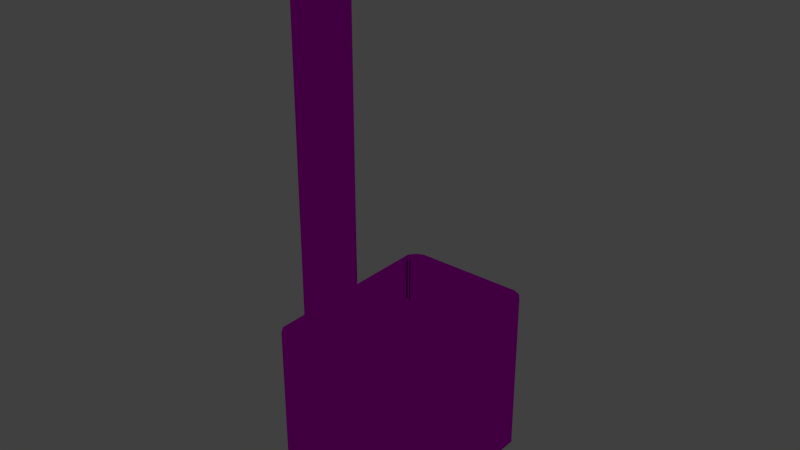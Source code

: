 # Source: kiuas.blend  (saved by Blender 2.68.0; exported with 4.5.12 LTS)
import bpy
from mathutils import Matrix  # noqa: F401  (used for matrix-valued properties, if any)

bpy.ops.wm.read_factory_settings(use_empty=True)
scene = bpy.context.scene
scene.name = 'Scene'

# ---- collections
col_collection_1 = bpy.data.collections.new('Collection 1'); scene.collection.children.link(col_collection_1)

# ---- images (referenced by path relative to the original .blend; pixels are not part of the script)
import os
ASSET_DIR = os.environ.get("B2B_ASSET_DIR", "")  # directory of the original .blend (textures are referenced by path, not embedded)
HERE = os.path.dirname(os.path.abspath(__file__))  # packed textures are extracted next to this script under _unpacked/

def load_image(name, relpath, width, height, colorspace="sRGB"):
    """Load a texture the original file referenced (path relative to the .blend, or extracted next to this script)."""
    p = next((c for c in (os.path.join(HERE, relpath), os.path.join(ASSET_DIR, relpath)) if relpath and os.path.exists(c)), "")
    if p:
        img = bpy.data.images.load(p, check_existing=True)
        img.name = name
    else:  # same state as the original file: an image datablock whose file is absent (Cycles renders it pink)
        img = bpy.data.images.new(name, width, height)
        img.source = "FILE"
        img.filepath = "//" + (relpath or name)
    img.colorspace_settings.name = colorspace
    return img
img_smoothmetal_jpg = load_image('SmoothMetal.jpg', 'textures/SmoothMetal.jpg', 1024, 1024, 'sRGB')

# ---- materials (node trees are filled in below, after node groups)
mat_smoothmetal = bpy.data.materials.new('SmoothMetal')
mat_smoothmetal.alpha_threshold = 0.0
mat_smoothmetal.roughness = 0.5
mat_smoothmetal.line_color = (0.0, 0.0, 0.0, 1.0)
mat_glass = bpy.data.materials.new('Glass')
mat_glass.alpha_threshold = 0.0
mat_glass.roughness = 0.5
mat_glass.line_color = (0.0, 0.0, 0.0, 1.0)

# ---- material node trees
mat_smoothmetal.use_nodes = True; mat_smoothmetal.node_tree.nodes.clear()
_N = mat_smoothmetal.node_tree.nodes; _L = mat_smoothmetal.node_tree.links
n0 = _N.new('ShaderNodeOutputMaterial'); n0.name = 'Material Output'; n0.location = (300, 300)
n1 = _N.new('ShaderNodeBsdfAnisotropic'); n1.name = 'Glossy BSDF'; n1.location = (100, 300)
n1.distribution = 'BECKMANN'
n1.inputs[1].default_value = 0.0
n2 = _N.new('ShaderNodeTexImage'); n2.name = 'Image Texture'; n2.location = (-90, 300)
n2.width = 140
n2.image = img_smoothmetal_jpg
_L.new(n1.outputs[0], n0.inputs[0])
_L.new(n2.outputs[0], n1.inputs[0])
n0.is_active_output = True
mat_glass.use_nodes = True; mat_glass.node_tree.nodes.clear()
_N = mat_glass.node_tree.nodes; _L = mat_glass.node_tree.links
n0 = _N.new('ShaderNodeOutputMaterial'); n0.name = 'Material Output'; n0.location = (300, 300)
n1 = _N.new('ShaderNodeBsdfGlass'); n1.name = 'Glass BSDF'; n1.location = (100, 300)
n1.distribution = 'BECKMANN'
n1.inputs[0].default_value = (0.9699, 0.2192, 0.0, 1.0)
n1.inputs[1].default_value = 0.6325
n1.inputs[2].default_value = 1.85
_L.new(n1.outputs[0], n0.inputs[0])
n0.is_active_output = True

# ---- world
world_world = bpy.data.worlds.new('World'); scene.world = world_world
world_world.color = (0.05088, 0.05088, 0.05088)
world_world.use_sun_shadow = False
world_world.sun_shadow_jitter_overblur = 0.0
world_world.cycles.sampling_method = 'MANUAL'
world_world.cycles.sample_map_resolution = 256

# ---- meshes
me_cube = bpy.data.meshes.new('Cube')
me_cube.from_pydata([(0.9217, 1.541, -1.263), (1.0, 1.438, -1.263), (1.0, -1.174, -1.263), (0.9217, -1.28, -1.263), (-0.9217, -1.28, -1.263), (-1.0, -1.174, -1.263), (-1.0, 1.438, -1.263), (-0.9217, 1.541, -1.263), (1.0, 1.438, 1.202), (0.9217, 1.541, 1.202), (0.9217, -1.28, 1.202), (1.0, -1.174, 1.202), (-1.0, -1.174, 1.202), (-0.9217, -1.28, 1.202), (-0.9217, 1.541, 1.202), (-1.0, 1.438, 1.202), (0.7852, 1.404, 1.235), (0.8635, 1.326, 1.235), (0.8635, -1.065, 1.235), (0.7852, -1.144, 1.235), (-0.8635, 1.326, 1.235), (-0.7852, 1.404, 1.235), (-0.7852, -1.144, 1.235), (-0.8635, -1.065, 1.235), (0.8635, 1.326, 0.339), (0.7852, 1.404, 0.339), (0.7852, -1.144, 0.339), (0.8635, -1.065, 0.339), (-0.7852, 1.404, 0.339), (-0.8635, 1.326, 0.339), (-0.8635, -1.065, 0.339), (-0.7852, -1.144, 0.339), (0.5594, 1.588, -1.263), (0.5594, 1.588, 1.202), (0.4766, 1.451, 1.235), (0.3479, -1.211, 1.235), (0.4766, 1.451, 0.339), (0.3479, -1.211, 0.339), (-0.3463, -1.347, -1.263), (-0.3463, -1.347, 1.202), (-0.3478, -1.211, 1.235), (-0.5594, 1.588, -1.263), (-0.5594, 1.588, 1.202), (-0.4765, 1.451, 1.235), (-0.4765, 1.451, 0.339), (0.3464, -1.242, -1.263), (0.3464, -1.347, 1.202), (-0.3478, -1.211, 0.339), (0.09823, -0.9738, 1.235), (0.5073, 1.588, -1.263), (0.5073, 1.588, 1.202), (0.4322, 1.451, 1.235), (0.4322, 1.451, 0.339), (0.08841, -1.595, -1.263), (0.08841, -1.595, 1.235), (0.09823, -0.9738, 0.339), (-0.1035, -0.9737, 1.235), (-0.5159, 1.588, -1.263), (-0.5159, 1.588, 1.202), (-0.4395, 1.451, 1.235), (-0.4395, 1.451, 0.339), (-0.09371, -1.595, -1.263), (-0.09371, -1.595, 1.235), (-0.1035, -0.9737, 0.339), (0.9217, 1.541, -0.01359), (1.0, 1.438, -0.01359), (1.0, -1.174, -0.01359), (0.9217, -1.28, -0.01359), (-0.9217, -1.28, -0.01359), (-1.0, -1.174, -0.01359), (-1.0, 1.438, -0.01359), (-0.9217, 1.541, -0.01359), (0.5594, 1.588, -0.01359), (-0.5594, 1.588, -0.01359), (-0.3463, -1.347, -0.01359), (0.3464, -1.347, -0.01359), (0.5073, 1.588, -0.01359), (0.08841, -1.595, -0.01359), (-0.5159, 1.588, -0.01359), (-0.09371, -1.595, -0.01359), (1.0, 1.438, -0.9365), (0.9217, -1.28, -0.9365), (-1.0, -1.174, -0.9365), (-0.9217, 1.541, -0.9365), (-0.3463, -1.347, -0.9365), (0.3464, -1.347, -0.9365), (0.08841, -1.595, -0.9365), (-0.09371, -1.595, -0.9365), (0.9217, 1.541, -0.9365), (1.0, -1.174, -0.9365), (-0.9217, -1.28, -0.9365), (-1.0, 1.438, -0.9365), (0.5594, 1.588, -0.9365), (-0.5594, 1.588, -0.9365), (0.5073, 1.588, -0.9365), (-0.5159, 1.588, -0.9365), (1.0, 1.438, -0.09642), (0.9217, -1.28, -0.09642), (-1.0, -1.174, -0.09642), (-0.9217, 1.541, -0.09642), (-0.3463, -1.347, -0.09642), (0.3464, -1.347, -0.09642), (0.08841, -1.595, -0.09642), (-0.09371, -1.595, -0.09642), (0.9217, 1.541, -0.09642), (1.0, -1.174, -0.09642), (-0.9217, -1.28, -0.09642), (-1.0, 1.438, -0.09642), (0.5594, 1.588, -0.09642), (-0.5594, 1.588, -0.09642), (0.5073, 1.588, -0.09642), (-0.5159, 1.588, -0.09642), (1.0, 1.438, -0.8387), (0.9217, -1.28, -0.8387), (-1.0, -1.174, -0.8387), (-0.9217, 1.541, -0.8387), (-0.3463, -1.347, -0.8387), (0.3464, -1.347, -0.8387), (0.08841, -1.595, -0.8387), (-0.09371, -1.595, -0.8387), (0.9217, 1.541, -0.8387), (1.0, -1.174, -0.8387), (-0.9217, -1.28, -0.8387), (-1.0, 1.438, -0.8387), (0.5594, 1.588, -0.8387), (-0.5594, 1.588, -0.8387), (0.5073, 1.588, -0.8387), (-0.5159, 1.588, -0.8387), (0.562, 1.383, -1.263), (-0.5619, 1.383, -1.263), (0.5073, 1.383, -1.263), (-0.5159, 1.488, -1.263), (0.5594, 1.488, -0.01359), (-0.5594, 1.488, -0.01359), (0.5073, 1.488, -0.01359), (-0.5159, 1.488, -0.01359), (0.5594, 1.488, -0.9365), (-0.5594, 1.488, -0.9365), (0.5073, 1.488, -0.9365), (-0.5159, 1.488, -0.9365), (0.5594, 1.488, -0.09642), (-0.5594, 1.488, -0.09642), (0.5073, 1.488, -0.09642), (-0.5159, 1.488, -0.09642), (0.5594, 1.488, -0.8387), (-0.5594, 1.488, -0.8387), (0.5073, 1.488, -0.8387), (-0.5159, 1.488, -0.8387), (0.8781, -1.242, -1.263), (0.8947, -1.242, -1.263), (-0.8947, -1.242, -1.263), (-0.8781, -1.242, -1.263), (0.8947, 1.383, -1.263), (-0.3463, -1.242, -1.263), (-0.8947, 1.383, -1.263), (0.3464, -1.347, -1.263), (0.3464, -1.347, 6.548), (-0.5594, 1.488, -1.263), (-0.3478, -1.211, 6.548), (0.5073, 1.488, -1.263), (-0.5159, 1.383, -1.263), (0.5594, 1.488, -1.263), (-0.3463, -1.347, -1.41), (0.3464, -1.242, -1.41), (0.08841, -1.595, -1.41), (-0.09371, -1.595, -1.41), (0.562, 1.383, -1.41), (-0.5619, 1.383, -1.41), (0.5073, 1.383, -1.41), (0.8781, -1.242, -1.41), (0.8947, -1.242, -1.41), (-0.8947, -1.242, -1.41), (-0.8781, -1.242, -1.41), (0.8947, 1.383, -1.41), (-0.3463, -1.242, -1.41), (-0.8947, 1.383, -1.41), (0.3464, -1.347, -1.41), (-0.3463, -1.347, 6.548), (0.3479, -1.211, 6.548), (-0.5159, 1.383, -1.41), (0.09823, -0.9738, 6.548), (0.08841, -1.595, 6.548), (-0.1035, -0.9737, 6.548), (-0.09371, -1.595, 6.548), (0.365, 1.588, -0.2388), (-0.3735, 1.588, -0.2388), (0.365, 1.588, -0.6964), (-0.3735, 1.588, -0.6964), (0.365, 1.556, -0.2388), (-0.3735, 1.556, -0.2388), (0.365, 1.556, -0.6964), (-0.3735, 1.556, -0.6964), (-0.4752, 1.588, -0.4011), (-0.4752, 1.588, -0.2845), (-0.4171, 1.588, -0.4007), (-0.4171, 1.588, -0.2856), (-0.4752, 1.655, -0.4011), (-0.4752, 1.655, -0.2845), (-0.4171, 1.655, -0.4007), (-0.4171, 1.655, -0.2856), (-0.497, 1.725, -0.4011), (-0.497, 1.725, -0.2845), (-0.3925, 1.725, -0.4007), (-0.3925, 1.725, -0.2856), (-0.4746, 1.655, -0.248), (-0.4165, 1.655, -0.2492), (-0.4965, 1.725, -0.248), (-0.3919, 1.725, -0.2492), (-0.4744, 1.655, -0.7014), (-0.4163, 1.655, -0.7011), (-0.4963, 1.725, -0.7014), (-0.3917, 1.725, -0.7011), (0.807, 1.588, -1.263), (0.8071, 1.588, 1.202), (0.6876, 1.451, 1.235), (0.6876, 1.451, 0.339), (0.6468, -1.211, 1.235), (0.6468, -1.211, 0.339), (0.7396, -1.347, -1.263), (0.7396, -1.347, 1.202), (0.8606, 1.503, -1.263), (0.807, 1.588, -0.01359), (0.7396, -1.347, -0.01359), (0.807, 1.588, -0.9365), (0.7396, -1.347, -0.9365), (0.7396, -1.347, -0.09642), (0.807, 1.588, -0.09642), (0.807, 1.588, -0.8387), (0.7396, -1.347, -0.8387), (0.7098, -1.242, -1.263), (0.7894, 1.383, -1.263), (0.7098, -1.242, -1.41), (0.7894, 1.383, -1.41), (-0.7529, -1.347, -1.263), (-0.7529, -1.347, 1.202), (-0.6569, -1.211, 1.235), (-0.8154, 1.588, -1.263), (-0.8154, 1.588, 1.202), (-0.6947, 1.451, 1.235), (-0.6947, 1.451, 0.339), (-0.6569, -1.211, 0.339), (-0.8707, 1.503, -1.263), (-0.8154, 1.588, -0.01359), (-0.7529, -1.347, -0.01359), (-0.8154, 1.588, -0.9365), (-0.7529, -1.347, -0.9365), (-0.7529, -1.347, -0.09642), (-0.8154, 1.588, -0.09642), (-0.8154, 1.588, -0.8387), (-0.7529, -1.347, -0.8387), (-0.7221, -1.242, -1.263), (-0.797, 1.383, -1.263), (-0.7221, -1.242, -1.41), (-0.797, 1.383, -1.41), (0.9217, 1.541, 1.106), (1.0, -1.174, 1.106), (-0.9217, -1.28, 1.106), (-1.0, 1.438, 1.106), (0.5594, 1.588, 1.106), (-0.5594, 1.588, 1.106), (0.5073, 1.588, 1.106), (-0.5159, 1.588, 1.106), (1.0, 1.438, 1.106), (0.9217, -1.28, 1.106), (-1.0, -1.174, 1.106), (-0.9217, 1.541, 1.106), (-0.3463, -1.347, 1.106), (0.3464, -1.347, 1.106), (0.08841, -1.595, 1.106), (-0.09371, -1.595, 1.106), (0.7396, -1.347, 1.106), (0.8071, 1.588, 1.106), (-0.7529, -1.347, 1.106), (-0.8154, 1.588, 1.106), (1.0, 1.438, -1.027), (0.9217, -1.28, -1.027), (-1.0, -1.174, -1.027), (-0.9217, 1.541, -1.027), (-0.3463, -1.347, -1.027), (0.3464, -1.347, -1.027), (0.08841, -1.595, -1.027), (-0.09371, -1.595, -1.027), (0.9217, 1.541, -1.027), (1.0, -1.174, -1.027), (-0.9217, -1.28, -1.027), (-1.0, 1.438, -1.027), (0.5594, 1.588, -1.027), (-0.5594, 1.588, -1.027), (0.5073, 1.588, -1.027), (-0.5159, 1.588, -1.027), (0.5594, 1.488, -1.027), (-0.5594, 1.488, -1.027), (0.5073, 1.488, -1.027), (-0.5159, 1.488, -1.027), (0.807, 1.588, -1.027), (0.7396, -1.347, -1.027), (-0.8154, 1.588, -1.027), (-0.7529, -1.347, -1.027), (0.5073, 1.642, -0.9365), (-0.5159, 1.642, -0.9365), (0.5073, 1.642, -1.027), (-0.5159, 1.642, -1.027), (0.2492, -1.502, -1.263), (0.2492, -1.502, 1.219), (0.2492, -1.502, -0.01359), (0.2492, -1.502, -0.9365), (0.2492, -1.502, -0.09642), (0.2492, -1.502, -0.8387), (0.2492, -1.502, -1.41), (0.2492, -1.502, 6.548), (0.2492, -1.502, 1.106), (0.2492, -1.502, -1.027), (-0.2518, -1.502, -1.263), (-0.2518, -1.502, 1.219), (-0.2518, -1.502, -0.01359), (-0.2518, -1.502, -0.9365), (-0.2518, -1.502, -0.09642), (-0.2518, -1.502, -0.8387), (-0.2518, -1.502, -1.41), (-0.2518, -1.502, 6.548), (-0.2518, -1.502, 1.106), (-0.2518, -1.502, -1.027), (0.2503, -1.067, 1.235), (0.5334, 1.588, 1.202), (0.4544, 1.451, 1.235), (0.4544, 1.451, 0.339), (0.2503, -1.067, 0.339), (0.5334, 1.588, -0.01359), (0.5334, 1.488, -1.263), (0.5334, 1.488, -0.01359), (0.5334, 1.488, -0.9365), (0.5334, 1.488, -0.09642), (0.5334, 1.488, -0.8387), (0.5346, 1.383, -1.263), (0.5346, 1.383, -1.41), (0.2503, -1.067, 6.548), (0.5334, 1.588, 1.106), (0.5334, 1.488, -1.027), (-0.2529, -1.067, 1.235), (-0.5376, 1.588, 1.202), (-0.458, 1.451, 1.235), (-0.458, 1.451, 0.339), (-0.2529, -1.067, 0.339), (-0.5376, 1.588, -0.01359), (-0.5376, 1.488, -1.263), (-0.5376, 1.488, -0.01359), (-0.5376, 1.488, -0.9365), (-0.5376, 1.488, -0.09642), (-0.5376, 1.488, -0.8387), (-0.5389, 1.383, -1.263), (-0.2529, -1.067, 6.548), (-0.5389, 1.383, -1.41), (-0.5376, 1.588, 1.106), (-0.5376, 1.488, -1.027), (-0.3086, -1.425, -1.263), (-0.3086, -1.425, 1.21), (-0.3086, -1.425, -0.01359), (-0.3086, -1.425, -0.9365), (-0.3086, -1.425, -0.09642), (-0.3086, -1.425, -0.8387), (-0.3086, -1.425, -1.41), (-0.3086, -1.425, 6.548), (-0.3086, -1.425, 1.106), (-0.3086, -1.425, -1.027), (-0.1831, -1.561, -1.263), (-0.1831, -1.561, 1.227), (-0.1831, -1.561, -0.01359), (-0.1831, -1.561, -0.9365), (-0.1831, -1.561, -0.09642), (-0.1831, -1.561, -0.8387), (-0.1831, -1.561, -1.41), (-0.1831, -1.561, 6.548), (-0.1831, -1.561, 1.106), (-0.1831, -1.561, -1.027), (-0.002648, -1.617, -1.263), (-0.002648, -1.617, 1.235), (-0.002648, -1.617, -0.01359), (-0.002648, -1.617, -0.9365), (-0.002648, -1.617, -0.09642), (-0.002648, -1.617, -0.8387), (-0.002648, -1.617, 6.548), (-0.002648, -1.617, -1.41), (-0.002648, -1.617, 1.106), (-0.002648, -1.617, -1.027), (0.1791, -1.561, -0.01359), (0.1791, -1.561, -0.9365), (0.1791, -1.561, -0.09642), (0.1791, -1.561, -0.8387), (0.1791, -1.561, 1.106), (0.1791, -1.561, -1.027), (0.1791, -1.561, -1.263), (0.1791, -1.561, 1.227), (0.1791, -1.561, -1.41), (0.1791, -1.561, 6.548), (0.3074, -1.425, -1.263), (0.3074, -1.425, 1.21), (0.3074, -1.425, -1.41), (0.3074, -1.425, 6.548), (0.3074, -1.425, -0.01359), (0.3074, -1.425, -0.9365), (0.3074, -1.425, -0.09642), (0.3074, -1.425, -0.8387), (0.3074, -1.425, 1.106), (0.3074, -1.425, -1.027), (-0.002654, -0.9529, 1.235), (-0.002654, -0.9529, 0.339), (-0.002654, -0.9529, 6.548), (0.1799, -1.009, 1.235), (0.1799, -1.009, 0.339), (0.1799, -1.009, 6.548), (0.3087, -1.139, 1.235), (0.3087, -1.139, 0.339), (0.3087, -1.139, 6.548), (-0.1839, -1.009, 1.235), (-0.1839, -1.009, 0.339), (-0.1839, -1.009, 6.548), (-0.31, -1.139, 1.235), (-0.31, -1.139, 0.339), (-0.31, -1.139, 6.548), (-0.3591, -1.281, 1.218), (-0.3591, -1.28, 6.548), (0.3591, -1.281, 6.548), (0.3591, -1.28, 1.218)], [], [(296, 236, 7, 277), (272, 234, 13, 256), (262, 8, 11, 255), (238, 21, 28, 239), (20, 23, 30, 29), (18, 17, 24, 27), (216, 19, 26, 217), (264, 12, 15, 257), (8, 17, 18, 11), (15, 12, 23, 20), (237, 14, 21, 238), (21, 14, 15, 20), (23, 12, 13, 22), (19, 10, 11, 18), (17, 8, 9, 16), (254, 9, 8, 262), (255, 11, 10, 263), (256, 13, 12, 264), (257, 15, 14, 265), (28, 21, 20, 29), (22, 31, 30, 23), (18, 27, 26, 19), (24, 17, 16, 25), (45, 155, 176, 163), (294, 212, 32, 286), (214, 34, 36, 215), (213, 33, 34, 214), (289, 57, 131, 293), (340, 43, 44, 341), (339, 42, 43, 340), (234, 39, 419, 40, 235), (219, 10, 19, 216), (270, 219, 46, 267), (395, 46, 156, 397), (152, 149, 170, 173), (236, 41, 157, 241), (235, 40, 47, 240), (362, 355, 39, 266), (410, 35, 37, 411), (390, 53, 164, 392), (324, 51, 52, 325), (323, 50, 51, 324), (422, 35, 178, 421), (49, 159, 131, 57), (388, 391, 54, 268), (404, 48, 55, 405), (288, 49, 57, 289), (51, 59, 60, 52), (50, 58, 59, 51), (220, 161, 32, 212), (382, 375, 62, 269), (416, 40, 158, 418), (413, 56, 63, 414), (273, 242, 71, 265), (246, 243, 68, 106), (96, 65, 66, 105), (98, 69, 70, 107), (104, 64, 65, 96), (105, 66, 67, 97), (106, 68, 69, 98), (107, 70, 71, 99), (271, 221, 72, 258), (352, 343, 73, 259), (225, 222, 75, 101), (358, 356, 74, 100), (336, 327, 76, 260), (386, 384, 77, 102), (260, 76, 78, 261), (378, 376, 79, 103), (248, 244, 83, 115), (227, 223, 92, 124), (286, 32, 161, 290), (72, 108, 140, 132), (111, 127, 147, 143), (297, 245, 90, 284), (274, 80, 89, 283), (276, 82, 91, 285), (282, 88, 80, 274), (283, 89, 81, 275), (284, 90, 82, 276), (285, 91, 83, 277), (295, 224, 85, 279), (363, 357, 84, 278), (389, 385, 86, 280), (383, 377, 87, 281), (249, 246, 106, 122), (112, 96, 105, 121), (114, 98, 107, 123), (120, 104, 96, 112), (121, 105, 97, 113), (122, 106, 98, 114), (123, 107, 99, 115), (228, 225, 101, 117), (359, 358, 100, 116), (387, 386, 102, 118), (379, 378, 103, 119), (242, 247, 99, 71), (221, 226, 108, 72), (127, 126, 146, 147), (110, 111, 143, 142), (327, 72, 132, 329), (247, 248, 115, 99), (226, 227, 124, 108), (126, 110, 142, 146), (288, 94, 138, 292), (184, 186, 190, 188), (245, 249, 122, 90), (80, 112, 121, 89), (82, 114, 123, 91), (88, 120, 112, 80), (89, 121, 113, 81), (90, 122, 114, 82), (91, 123, 115, 83), (224, 228, 117, 85), (357, 359, 116, 84), (385, 387, 118, 86), (377, 379, 119, 87), (353, 344, 157, 291), (337, 328, 159, 292), (348, 346, 137, 145), (332, 330, 138, 146), (146, 138, 139, 147), (345, 347, 141, 133), (329, 331, 142, 134), (134, 142, 143, 135), (347, 348, 145, 141), (331, 332, 146, 142), (109, 73, 133, 141), (287, 93, 137, 291), (124, 92, 136, 144), (78, 76, 134, 135), (343, 78, 135, 345), (93, 125, 145, 137), (108, 124, 144, 140), (151, 150, 171, 172), (94, 95, 139, 138), (125, 109, 141, 145), (251, 129, 167, 253), (349, 160, 179, 351), (38, 153, 174, 162), (148, 149, 2, 3), (150, 151, 4, 5), (149, 152, 1, 2), (250, 153, 38, 233), (154, 150, 5, 6), (229, 148, 3, 218), (149, 148, 169, 170), (251, 154, 6, 241), (333, 128, 166, 334), (130, 160, 131, 159), (354, 38, 162, 360), (230, 128, 161, 220), (333, 130, 159, 328), (349, 129, 157, 344), (419, 39, 177, 420), (375, 54, 181, 380), (407, 48, 180, 409), (404, 56, 182, 406), (365, 62, 183, 371), (160, 130, 168, 179), (374, 61, 165, 381), (250, 151, 172, 252), (150, 154, 175, 171), (230, 152, 173, 232), (229, 45, 163, 231), (184, 185, 111, 110), (186, 184, 110, 126), (194, 192, 196, 198), (187, 186, 126, 127), (188, 190, 191, 189), (187, 185, 189, 191), (186, 187, 191, 190), (185, 184, 188, 189), (193, 192, 127, 111), (194, 195, 185, 187), (195, 193, 111, 185), (192, 194, 187, 127), (201, 197, 204, 206), (192, 193, 197, 196), (195, 194, 198, 199), (193, 195, 199, 197), (203, 202, 200, 201), (198, 196, 208, 209), (196, 197, 201, 200), (199, 198, 202, 203), (204, 205, 207, 206), (197, 199, 205, 204), (203, 201, 206, 207), (199, 203, 207, 205), (209, 208, 210, 211), (196, 200, 210, 208), (200, 202, 211, 210), (202, 198, 209, 211), (35, 216, 217, 37), (282, 0, 212, 294), (16, 214, 215, 25), (9, 213, 214, 16), (46, 219, 216, 35, 422), (263, 10, 219, 270), (1, 220, 212, 0), (254, 64, 221, 271), (97, 67, 222, 225), (120, 88, 223, 227), (275, 81, 224, 295), (113, 97, 225, 228), (64, 104, 226, 221), (104, 120, 227, 226), (81, 113, 228, 224), (45, 229, 218, 155), (152, 230, 220, 1), (128, 230, 232, 166), (148, 229, 231, 169), (287, 41, 236, 296), (266, 39, 234, 272), (43, 238, 239, 44), (42, 237, 238, 43), (13, 234, 235, 22), (7, 236, 241, 6), (22, 235, 240, 31), (259, 73, 242, 273), (100, 74, 243, 246), (125, 93, 244, 248), (278, 84, 245, 297), (116, 100, 246, 249), (73, 109, 247, 242), (109, 125, 248, 247), (84, 116, 249, 245), (154, 251, 253, 175), (151, 250, 233, 4), (129, 251, 241, 157), (153, 250, 252, 174), (243, 272, 256, 68), (65, 262, 255, 66), (69, 264, 257, 70), (64, 254, 262, 65), (66, 255, 263, 67), (68, 256, 264, 69), (70, 257, 265, 71), (222, 270, 267, 75), (356, 362, 266, 74), (384, 388, 268, 77), (376, 382, 269, 79), (237, 273, 265, 14), (213, 271, 258, 33), (339, 352, 259, 42), (323, 336, 260, 50), (50, 260, 261, 58), (67, 263, 270, 222), (9, 254, 271, 213), (74, 266, 272, 243), (42, 259, 273, 237), (244, 296, 277, 83), (223, 294, 286, 92), (95, 289, 293, 139), (95, 94, 298, 299), (92, 286, 290, 136), (233, 297, 284, 4), (1, 274, 283, 2), (5, 276, 285, 6), (0, 282, 274, 1), (2, 283, 275, 3), (4, 284, 276, 5), (6, 285, 277, 7), (218, 295, 279, 155), (354, 363, 278, 38), (390, 389, 280, 53), (374, 383, 281, 61), (49, 288, 292, 159), (346, 353, 291, 137), (330, 337, 292, 138), (41, 287, 291, 157), (88, 282, 294, 223), (3, 275, 295, 218), (93, 287, 296, 244), (38, 278, 297, 233), (298, 300, 301, 299), (94, 288, 300, 298), (289, 95, 299, 301), (288, 289, 301, 300), (391, 303, 309, 393), (394, 302, 308, 396), (402, 395, 303, 310), (400, 398, 304, 306), (403, 399, 305, 311), (401, 400, 306, 307), (399, 401, 307, 305), (398, 402, 310, 304), (394, 403, 311, 302), (372, 365, 313, 320), (368, 366, 314, 316), (373, 367, 315, 321), (369, 368, 316, 317), (367, 369, 317, 315), (364, 312, 318, 370), (355, 313, 319, 361), (366, 372, 320, 314), (364, 373, 321, 312), (407, 322, 326, 408), (34, 324, 325, 36), (33, 323, 324, 34), (258, 72, 327, 336), (76, 327, 329, 134), (290, 161, 328, 337), (144, 136, 330, 332), (132, 140, 331, 329), (140, 144, 332, 331), (130, 333, 334, 168), (128, 333, 328, 161), (410, 322, 335, 412), (33, 258, 336, 323), (136, 290, 337, 330), (59, 340, 341, 60), (58, 339, 340, 59), (413, 338, 350, 415), (29, 30, 31, 240, 47, 417, 342, 414, 63, 405, 55, 408, 326, 411, 37, 217, 26, 27, 24, 25, 215, 36, 325, 52, 60, 341, 44, 239, 28), (416, 338, 342, 417), (261, 78, 343, 352), (293, 131, 344, 353), (147, 139, 346, 348), (135, 143, 347, 345), (143, 147, 348, 347), (73, 343, 345, 133), (129, 349, 351, 167), (160, 349, 344, 131), (58, 261, 352, 339), (139, 293, 353, 346), (320, 313, 355, 362), (316, 314, 356, 358), (321, 315, 357, 363), (317, 316, 358, 359), (315, 317, 359, 357), (312, 354, 360, 318), (314, 320, 362, 356), (312, 321, 363, 354), (39, 355, 361, 177), (313, 365, 371, 319), (269, 62, 365, 372), (103, 79, 366, 368), (281, 87, 367, 373), (119, 103, 368, 369), (87, 119, 369, 367), (61, 364, 370, 165), (79, 269, 372, 366), (61, 281, 373, 364), (268, 54, 375, 382), (102, 77, 376, 378), (280, 86, 377, 383), (118, 102, 378, 379), (86, 118, 379, 377), (62, 375, 380, 183), (53, 374, 381, 164), (77, 268, 382, 376), (53, 280, 383, 374), (302, 390, 392, 308), (310, 303, 391, 388), (306, 304, 384, 386), (311, 305, 385, 389), (307, 306, 386, 387), (305, 307, 387, 385), (304, 310, 388, 384), (302, 311, 389, 390), (54, 391, 393, 181), (303, 395, 397, 309), (155, 394, 396, 176), (267, 46, 395, 402), (101, 75, 398, 400), (279, 85, 399, 403), (117, 101, 400, 401), (85, 117, 401, 399), (75, 267, 402, 398), (155, 279, 403, 394), (56, 404, 405, 63), (48, 404, 406, 180), (322, 407, 409, 335), (48, 407, 408, 55), (322, 410, 411, 326), (35, 410, 412, 178), (338, 413, 414, 342), (56, 413, 415, 182), (338, 416, 418, 350), (40, 416, 417, 47), (40, 419, 420, 158), (46, 422, 421, 156)])
me_cube.polygons.foreach_set('material_index', [0, 0, 0, 0, 0, 0, 0, 0, 0, 0, 0, 0, 0, 0, 0, 0, 0, 0, 0, 0, 0, 0, 0, 0, 0, 0, 0, 0, 0, 0, 0, 0, 0, 0, 0, 0, 0, 0, 0, 0, 0, 0, 0, 0, 0, 0, 0, 0, 0, 0, 0, 0, 0, 0, 0, 0, 0, 0, 0, 0, 0, 0, 0, 0, 0, 0, 0, 0, 0, 0, 0, 0, 0, 0, 0, 0, 0, 0, 0, 0, 0, 0, 0, 0, 0, 0, 0, 0, 0, 0, 0, 0, 0, 0, 0, 0, 0, 0, 0, 0, 0, 0, 0, 0, 0, 0, 0, 0, 0, 0, 0, 0, 0, 0, 0, 0, 0, 0, 0, 0, 0, 0, 0, 0, 0, 0, 0, 0, 0, 0, 0, 0, 0, 0, 0, 0, 0, 0, 0, 0, 0, 0, 0, 0, 0, 0, 0, 0, 0, 0, 0, 0, 0, 0, 0, 0, 0, 0, 0, 0, 0, 0, 0, 0, 0, 0, 0, 0, 0, 1, 0, 0, 0, 0, 0, 0, 0, 0, 0, 0, 0, 0, 0, 0, 0, 0, 0, 0, 0, 0, 0, 0, 0, 0, 0, 0, 0, 0, 0, 0, 0, 0, 0, 0, 0, 0, 0, 0, 0, 0, 0, 0, 0, 0, 0, 0, 0, 0, 0, 0, 0, 0, 0, 0, 0, 0, 0, 0, 0, 0, 0, 0, 0, 0, 0, 0, 0, 0, 0, 0, 0, 0, 0, 0, 0, 0, 0, 0, 0, 0, 0, 0, 0, 0, 0, 0, 0, 0, 0, 0, 0, 0, 0, 0, 0, 0, 0, 0, 0, 0, 0, 0, 0, 0, 0, 0, 0, 0, 0, 0, 0, 0, 0, 0, 0, 0, 0, 0, 0, 0, 0, 0, 0, 0, 0, 0, 0, 0, 0, 0, 0, 0, 0, 0, 0, 0, 0, 0, 0, 0, 0, 0, 0, 0, 0, 0, 0, 0, 0, 0, 0, 0, 0, 0, 0, 0, 0, 0, 0, 0, 0, 0, 0, 0, 0, 0, 0, 0, 0, 0, 0, 0, 0, 0, 0, 0, 0, 0, 0, 0, 0, 0, 0, 0, 0, 0, 0, 0, 0, 0, 0, 0, 0, 0, 0, 0, 0, 0, 0, 0, 0, 0, 0, 0, 0, 0, 0, 0, 0, 0, 0, 0, 0])
_uv = me_cube.uv_layers.new(name='UVMap')
_uv.uv.foreach_set('vector', [0.9259, 0.7265, 0.9259, 0.7817, 0.896, 0.7817, 0.896, 0.7265, 0.6278, 0.7042, 0.6278, 0.2756, 0.6524, 0.2756, 0.6524, 0.7042, 0.6001, 0.7042, 0.6001, 0.2756, 0.9799, 0.2756, 0.9799, 0.7042, 0.6737, 0.6333, 0.6737, 0.6134, 0.8704, 0.6127, 0.8705, 0.6327, 0.6752, 0.5955, 0.6736, 0.07066, 0.8704, 0.07005, 0.872, 0.5949, 0.4768, 0.6127, 0.4752, 0.08784, 0.672, 0.08724, 0.6736, 0.6121, 0.4443, 0.6553, 0.4745, 0.6552, 0.4751, 0.852, 0.4449, 0.8521, 0.3982, 0.7042, 0.3982, 0.2756, 0.01833, 0.2756, 0.01833, 0.7042, 0.03172, 0.7633, 0.0721, 0.2197, 0.9333, 0.222, 0.9724, 0.7658, 0.02867, 0.2139, 0.9694, 0.2164, 0.9303, 0.7631, 0.06903, 0.7609, 0.3196, 0.2899, 0.5324, 0.2292, 0.4756, 0.705, 0.2866, 0.7426, 0.4756, 0.705, 0.5324, 0.2292, 0.764, 0.3219, 0.6804, 0.7485, 0.6809, 0.7341, 0.1696, 0.2243, 0.1381, 0.1276, 0.7031, 0.7018, 0.4937, 0.3437, 0.4888, 0.7452, 0.2858, 0.6998, 0.3209, 0.34, 0.3282, 0.7011, 0.2967, 0.2713, 0.5314, 0.2293, 0.5313, 0.7012, 0.5851, 0.7042, 0.5851, 0.2756, 0.6001, 0.2756, 0.6001, 0.7042, 0.3982, 0.7042, 0.3982, 0.2756, 0.4136, 0.2756, 0.4136, 0.7042, 0.4136, 0.7042, 0.4136, 0.2756, 0.3982, 0.2756, 0.3982, 0.7042, 0.6001, 0.7042, 0.6001, 0.2756, 0.5851, 0.2756, 0.5851, 0.7042, 0.8704, 0.6127, 0.6737, 0.6134, 0.6736, 0.5961, 0.8704, 0.5955, 0.5769, 0.6302, 0.5775, 0.8269, 0.5602, 0.827, 0.5596, 0.6302, 0.4768, 0.6127, 0.6736, 0.6121, 0.6736, 0.6293, 0.4768, 0.6299, 0.672, 0.08724, 0.4752, 0.08784, 0.4751, 0.07066, 0.6719, 0.07005, 0.9944, 0.009085, 0.9512, 0.009076, 0.9513, -0.001916, 0.9945, -0.001908, 0.935, 0.2475, 0.935, 0.1888, 0.9993, 0.1888, 0.9993, 0.2475, 0.6747, 0.9367, 0.6745, 0.8904, 0.8713, 0.8897, 0.8714, 0.9361, 0.92, 0.7443, 0.7925, 0.7443, 0.7498, 0.2266, 0.8585, 0.2266, 0.1542, 0.2391, 0.1101, 0.5192, 7.205e-05, 0.4997, 0.03474, 0.1525, 0.6739, 0.6852, 0.6739, 0.6811, 0.8706, 0.6805, 0.8707, 0.6846, 0.2275, 0.7443, 0.2163, 0.7443, 0.2589, 0.2266, 0.2685, 0.2266, 0.04505, 0.1635, 0.2857, 0.1635, 0.2852, 0.4678, 0.2848, 0.7906, 0.1019, 0.7906, 0.7656, 0.5819, 0.4888, 0.7452, 0.4937, 0.3437, 0.7216, 0.2435, 0.4107, 0.7042, 0.4107, 0.2756, 0.4679, 0.2756, 0.4679, 0.7042, 0.9124, 0.1936, 0.9504, 0.1929, 0.9508, 0.9979, 0.9122, 0.9979, 0.3633, 0.9483, 0.2088, 0.9682, 0.2009, 0.9669, 0.3506, 0.948, 0.3556, 0.9372, 0.3579, 0.9388, 0.3511, 0.9388, 0.3495, 0.9369, 0.6052, 0.6301, 0.673, 0.6299, 0.6736, 0.8267, 0.6058, 0.8269, 0.5999, 0.1857, 0.5999, 0.1936, 0.562, 0.193, 0.5622, 0.1857, 0.1346, 0.1964, 0.09732, 0.1964, 0.09701, 0.1281, 0.1333, 0.1281, 0.8369, 0.009055, 0.7978, 0.009047, 0.7978, -0.001945, 0.837, -0.001938, 0.6745, 0.8855, 0.6745, 0.8806, 0.8713, 0.88, 0.8713, 0.8849, 0.7791, 0.7443, 0.7656, 0.7443, 0.727, 0.2266, 0.7384, 0.2266, 0.05809, 0.1946, 0.09732, 0.1964, 0.09732, 0.9979, 0.05778, 0.9979, 0.7153, 0.8682, 0.7153, 0.9462, 0.1138, 0.9462, 0.1138, 0.8682, 0.8357, 0.1857, 0.8355, 0.1948, 0.7966, 0.1953, 0.7967, 0.1857, 0.2916, 0.1963, 0.2504, 0.1963, 0.2496, 0.1281, 0.2917, 0.1281, 0.7891, 0.2467, 0.9093, 0.5192, 0.1101, 0.5192, 0.1542, 0.2391, 0.6745, 0.8806, 0.6739, 0.6893, 0.8707, 0.6887, 0.8713, 0.88, 0.7656, 0.7443, 0.2387, 0.7443, 0.278, 0.2266, 0.727, 0.2266, 0.3724, 0.9476, 0.3658, 0.9457, 0.3727, 0.9456, 0.3772, 0.9471, 0.7558, 0.1857, 0.7559, 0.1953, 0.7152, 0.1954, 0.7149, 0.1857, 0.4479, 0.1964, 0.4851, 0.1964, 0.4854, 0.9979, 0.4469, 0.9979, 0.3718, 0.1963, 0.3328, 0.1963, 0.3338, 0.1281, 0.3734, 0.1281, 0.9259, 0.2269, 0.9259, 0.4891, 0.896, 0.4891, 0.896, 0.2269, 0.1104, 0.5085, 0.1104, 0.4891, 0.1571, 0.4891, 0.1571, 0.5085, 0.8693, 0.479, 0.8693, 0.4996, 0.1909, 0.4996, 0.1909, 0.479, 0.191, 0.5085, 0.191, 0.4891, 0.8628, 0.4891, 0.8628, 0.5085, 0.9028, 0.479, 0.9028, 0.4996, 0.8693, 0.4996, 0.8693, 0.479, 0.1909, 0.479, 0.1909, 0.4996, 0.1566, 0.4996, 0.1566, 0.479, 0.1571, 0.5085, 0.1571, 0.4891, 0.191, 0.4891, 0.191, 0.5085, 0.8628, 0.5085, 0.8628, 0.4891, 0.896, 0.4891, 0.896, 0.5085, 0.935, 0.7782, 0.935, 0.4996, 0.9993, 0.4996, 0.9993, 0.7782, 0.7147, 0.225, 0.2852, 0.2249, 0.2853, 0.2138, 0.7147, 0.2139, 0.1062, 0.479, 0.1062, 0.4996, 0.004077, 0.4996, 0.004077, 0.479, 0.6001, 0.096, 0.6, 0.1022, 0.5628, 0.1022, 0.5628, 0.09599, 0.7146, 0.7729, 0.2852, 0.7728, 0.2852, 0.7595, 0.7146, 0.7595, 0.8364, 0.09604, 0.8364, 0.1022, 0.7972, 0.1022, 0.7973, 0.09603, 0.7146, 0.7595, 0.2852, 0.7595, 0.2852, 0.236, 0.7147, 0.2361, 0.7561, 0.09603, 0.756, 0.1022, 0.7148, 0.1022, 0.7149, 0.09602, 0.9259, 0.6824, 0.9259, 0.7053, 0.896, 0.7053, 0.896, 0.6824, 0.935, 0.2943, 0.935, 0.2699, 0.9993, 0.2699, 0.9993, 0.2943, 3.426e-05, 0.1888, 2.446e-05, 2.982e-05, 0.05982, 2.446e-05, 0.05983, 0.1888, 2.446e-05, 1.0, 2.653e-05, 0.9337, 0.05983, 0.9337, 0.05983, 1.0, 0.5024, 0.1457, 0.08221, 0.1349, -0.001232, 0.04913, 0.5589, 0.03797, 0.1104, 0.7265, 0.1104, 0.7053, 0.1571, 0.7053, 0.1571, 0.7265, 0.8693, 0.2475, 0.8693, 0.2699, 0.1909, 0.2699, 0.1909, 0.2474, 0.191, 0.7265, 0.191, 0.7053, 0.8628, 0.7053, 0.8628, 0.7265, 0.9028, 0.2475, 0.9028, 0.2699, 0.8693, 0.2699, 0.8693, 0.2475, 0.1909, 0.2474, 0.1909, 0.2699, 0.1566, 0.2699, 0.1566, 0.2474, 0.1571, 0.7265, 0.1571, 0.7053, 0.191, 0.7053, 0.191, 0.7265, 0.8628, 0.7265, 0.8628, 0.7053, 0.896, 0.7053, 0.896, 0.7265, 0.1062, 0.2474, 0.1062, 0.2699, 0.004076, 0.2699, 0.004076, 0.2474, 0.6005, 0.0266, 0.6004, 0.03334, 0.5632, 0.03333, 0.5632, 0.02659, 0.8368, 0.02664, 0.8368, 0.03338, 0.7976, 0.03337, 0.7977, 0.02663, 0.7564, 0.02663, 0.7564, 0.03337, 0.7152, 0.03336, 0.7152, 0.02662, 0.1104, 0.6824, 0.1104, 0.5085, 0.1571, 0.5085, 0.1571, 0.6824, 0.8693, 0.2943, 0.8693, 0.479, 0.1909, 0.479, 0.1909, 0.2943, 0.191, 0.6824, 0.191, 0.5085, 0.8628, 0.5085, 0.8628, 0.6824, 0.9028, 0.2943, 0.9028, 0.479, 0.8693, 0.479, 0.8693, 0.2943, 0.1909, 0.2943, 0.1909, 0.479, 0.1566, 0.479, 0.1566, 0.2943, 0.1571, 0.6824, 0.1571, 0.5085, 0.191, 0.5085, 0.191, 0.6824, 0.8628, 0.6824, 0.8628, 0.5085, 0.896, 0.5085, 0.896, 0.6824, 0.1062, 0.2943, 0.1062, 0.479, 0.004077, 0.479, 0.004076, 0.2943, 0.6004, 0.04063, 0.6001, 0.096, 0.5628, 0.09599, 0.5631, 0.04062, 0.8368, 0.04067, 0.8364, 0.09604, 0.7973, 0.09603, 0.7976, 0.04066, 0.7564, 0.04066, 0.7561, 0.09603, 0.7149, 0.09602, 0.7152, 0.04065, 0.9259, 0.4891, 0.9259, 0.5085, 0.896, 0.5085, 0.896, 0.4891, 0.935, 0.4996, 0.935, 0.479, 0.9993, 0.479, 0.9993, 0.4996, 0.09745, 0.8628, 0.8339, 0.8845, 0.9342, 0.9999, 9.994e-05, 0.9999, 0.9017, 0.1372, 0.1653, 0.1155, 0.06493, 0.0001003, 0.9991, 9.994e-05, 0.4562, 0.9439, 0.4566, 0.9441, 0.4499, 0.9442, 0.4495, 0.9441, 0.9259, 0.5085, 0.9259, 0.6824, 0.896, 0.6824, 0.896, 0.5085, 0.935, 0.479, 0.935, 0.2943, 0.9993, 0.2943, 0.9993, 0.479, 0.9274, 0.1518, 0.4814, 0.1466, 0.3921, 0.05675, 0.9865, 0.03657, 0.7891, 0.2467, 0.7411, 0.1025, 0.8151, 0.0101, 0.8936, 0.1514, 0.371, 0.9569, 0.361, 0.8047, 0.3688, 0.7919, 0.3824, 0.9675, 0.1104, 0.7053, 0.1104, 0.6824, 0.1571, 0.6824, 0.1571, 0.7053, 0.8693, 0.2699, 0.8693, 0.2943, 0.1909, 0.2943, 0.1909, 0.2699, 0.191, 0.7053, 0.191, 0.6824, 0.8628, 0.6824, 0.8628, 0.7053, 0.9028, 0.2699, 0.9028, 0.2943, 0.8693, 0.2943, 0.8693, 0.2699, 0.1909, 0.2699, 0.1909, 0.2943, 0.1566, 0.2943, 0.1566, 0.2699, 0.1571, 0.7053, 0.1571, 0.6824, 0.191, 0.6824, 0.191, 0.7053, 0.8628, 0.7053, 0.8628, 0.6824, 0.896, 0.6824, 0.896, 0.7053, 0.1062, 0.2699, 0.1062, 0.2943, 0.004076, 0.2943, 0.004076, 0.2699, 0.6004, 0.03334, 0.6004, 0.04063, 0.5631, 0.04062, 0.5632, 0.03333, 0.8368, 0.03338, 0.8368, 0.04067, 0.7976, 0.04066, 0.7976, 0.03337, 0.7564, 0.03337, 0.7564, 0.04066, 0.7152, 0.04065, 0.7152, 0.03336, 0.214, 0.1229, 0.08991, 0.1226, 0.08993, 0.1074, 0.2141, 0.1076, 0.2141, 0.8743, 0.09, 0.8743, 0.09, 0.8561, 0.2141, 0.8561, 0.313, 0.123, 0.2616, 0.123, 0.2616, 0.1077, 0.313, 0.1077, 0.313, 0.8743, 0.2616, 0.8743, 0.2616, 0.8561, 0.313, 0.8561, 0.313, 0.8561, 0.2616, 0.8561, 0.2616, 0.1382, 0.313, 0.1382, 0.7472, 0.123, 0.7036, 0.123, 0.7036, 0.1077, 0.7472, 0.1077, 0.7472, 0.8743, 0.7036, 0.8743, 0.7036, 0.8561, 0.7472, 0.8561, 0.7472, 0.8561, 0.7036, 0.8561, 0.7036, 0.1382, 0.7472, 0.1382, 0.7036, 0.123, 0.313, 0.123, 0.313, 0.1077, 0.7036, 0.1077, 0.7036, 0.8743, 0.313, 0.8743, 0.313, 0.8561, 0.7036, 0.8561, 0.05983, 0.9337, 0.05983, 1.0, 2.51e-05, 1.0, 2.496e-05, 0.9337, 0.05983, 0.1888, 0.05983, 0.2611, 2.481e-05, 0.2611, 2.503e-05, 0.1888, 3.684e-05, 0.3394, 3.641e-05, 0.2611, 0.05984, 0.2611, 0.05984, 0.3394, 0.4425, 0.9375, 0.4559, 0.9438, 0.4492, 0.9439, 0.4358, 0.9376, 0.4422, 0.9374, 0.4425, 0.9375, 0.4358, 0.9376, 0.4355, 0.9375, 0.05983, 0.2611, 0.05983, 0.3394, 2.445e-05, 0.3394, 2.481e-05, 0.2611, 2.653e-05, 0.9337, 3.684e-05, 0.3394, 0.05984, 0.3394, 0.05983, 0.9337, 0.1703, 0.9248, 0.1716, 0.9248, 0.1695, 0.9258, 0.1686, 0.9258, 0.7411, 0.1025, 0.1838, 0.08915, 0.108, 7.205e-05, 0.8151, 0.0101, 0.05983, 0.3394, 0.05983, 0.9337, 2.496e-05, 0.9337, 2.445e-05, 0.3394, 0.3411, 0.9374, 0.344, 0.939, 0.3341, 0.9391, 0.3306, 0.9377, 0.3443, 0.9391, 0.3446, 0.9392, 0.3347, 0.9394, 0.3344, 0.9393, 0.5633, 0.009002, 0.5201, 0.008994, 0.5202, -0.001998, 0.5634, -0.00199, 0.2068, 0.9683, 0.2088, 0.9682, 0.222, 0.9678, 0.2125, 0.9686, 0.1716, 0.9248, 0.1703, 0.9248, 0.1731, 0.9245, 0.1818, 0.9248, 0.2088, 0.9682, 0.3633, 0.9483, 0.373, 0.9487, 0.222, 0.9678, 0.1583, 0.9248, 0.1323, 0.9248, 0.1323, 0.9242, 0.1602, 0.9241, 0.3396, 0.9366, 0.1716, 0.9248, 0.1818, 0.9248, 0.3462, 0.9361, 0.1883, 0.9689, 0.2068, 0.9683, 0.2125, 0.9686, 0.1948, 0.9698, 0.2088, 0.9682, 0.2068, 0.9683, 0.1994, 0.967, 0.2009, 0.9669, 0.3411, 0.9374, 0.3396, 0.9366, 0.3462, 0.9361, 0.3495, 0.9369, 0.3584, 0.9457, 0.3587, 0.9459, 0.3488, 0.946, 0.3484, 0.9459, 0.358, 0.9455, 0.3446, 0.9392, 0.3517, 0.9391, 0.3651, 0.9454, 0.6006, 0.00901, 0.5633, 0.009002, 0.5634, -0.00199, 0.6006, -0.001983, 0.3618, 0.9474, 0.3587, 0.9459, 0.3658, 0.9457, 0.3724, 0.9476, 0.3584, 0.9457, 0.358, 0.9455, 0.3651, 0.9454, 0.3655, 0.9456, 0.3443, 0.9391, 0.344, 0.939, 0.3511, 0.9388, 0.3514, 0.939, 0.5247, 0.1946, 0.562, 0.193, 0.5624, 0.9979, 0.5248, 0.9979, 0.7559, 0.1953, 0.7966, 0.1953, 0.7966, 0.9979, 0.7566, 0.9979, 0.2112, 0.1963, 0.2504, 0.1963, 0.2512, 0.9979, 0.2127, 0.9979, 0.2916, 0.1963, 0.3328, 0.1963, 0.3315, 0.9979, 0.2914, 0.9979, 0.6765, 0.1948, 0.7152, 0.1954, 0.7165, 0.9979, 0.678, 0.9979, 0.3446, 0.9392, 0.358, 0.9455, 0.3481, 0.9457, 0.3347, 0.9394, 0.7565, 0.009039, 0.7153, 0.009032, 0.7154, -0.001961, 0.7566, -0.001953, 0.1583, 0.9248, 0.1703, 0.9248, 0.1686, 0.9258, 0.1579, 0.9257, 0.1716, 0.9248, 0.3396, 0.9366, 0.3283, 0.9371, 0.1695, 0.9258, 0.3618, 0.9474, 0.3633, 0.9483, 0.3506, 0.948, 0.351, 0.9474, 0.1883, 0.9689, 0.1514, 0.9701, 0.1462, 0.9687, 0.1828, 0.9675, 0.2051, 0.2799, 0.2052, 0.6874, 0.02184, 0.7659, 0.02171, 0.2014, 0.7948, 0.2799, 0.2051, 0.2799, 0.02171, 0.2014, 0.9782, 0.2013, 0.5531, 0.9256, 0.5583, 0.878, 0.5561, 0.8898, 0.5532, 0.9162, 0.7949, 0.6874, 0.7948, 0.2799, 0.9782, 0.2013, 0.9783, 0.7659, 0.0, 0.0, 0.0, 0.0, 0.0, 0.0, 0.0, 0.0, 0.1926, 0.8025, 0.2026, 0.9547, 0.1948, 0.9675, 0.1812, 0.7919, 0.361, 0.8047, 0.1926, 0.8025, 0.1812, 0.7919, 0.3688, 0.7919, 0.2026, 0.9547, 0.371, 0.9569, 0.3824, 0.9675, 0.1948, 0.9675, 0.2641, 0.7435, 0.4144, 0.7435, 0.9783, 0.7659, 0.02184, 0.7659, 0.414, 0.7114, 0.2656, 0.7114, 0.2052, 0.6874, 0.7949, 0.6874, 0.2656, 0.7114, 0.2641, 0.7435, 0.02184, 0.7659, 0.2052, 0.6874, 0.4144, 0.7435, 0.414, 0.7114, 0.7949, 0.6874, 0.9783, 0.7659, 0.6596, 0.9086, 0.6332, 0.9042, 0.6543, 0.9091, 0.7328, 0.9133, 0.5583, 0.878, 0.6302, 0.8922, 0.6332, 0.9042, 0.5561, 0.8898, 0.6207, 0.9349, 0.5531, 0.9256, 0.5532, 0.9162, 0.6205, 0.9189, 0.6302, 0.8922, 0.6207, 0.9349, 0.6205, 0.9189, 0.6332, 0.9042, 0.6218, 0.9114, 0.5489, 0.9157, 0.5549, 0.8879, 0.6596, 0.9086, 0.5532, 0.9162, 0.5561, 0.8898, 0.06976, 0.8657, 0.1225, 0.8988, 0.5561, 0.8898, 0.6332, 0.9042, 0.6596, 0.9086, 0.5549, 0.8879, 0.6205, 0.9189, 0.5532, 0.9162, 0.5489, 0.9157, 0.6218, 0.9114, 0.6543, 0.9091, 0.6371, 0.9204, 0.6397, 0.8996, 0.7328, 0.9133, 0.6332, 0.9042, 0.6205, 0.9189, 0.6371, 0.9204, 0.6543, 0.9091, 0.6218, 0.9114, 0.6596, 0.9086, 0.7328, 0.9133, 0.6397, 0.8996, 0.6205, 0.9189, 0.6218, 0.9114, 0.6397, 0.8996, 0.6371, 0.9204, 0.1225, 0.8988, 0.06976, 0.8657, 0.1367, 0.8578, 0.1546, 0.9009, 0.5561, 0.8898, 0.5549, 0.8879, 0.1367, 0.8578, 0.06976, 0.8657, 0.5549, 0.8879, 0.5489, 0.9157, 0.1546, 0.9009, 0.1367, 0.8578, 0.5489, 0.9157, 0.5532, 0.9162, 0.1225, 0.8988, 0.1546, 0.9009, 0.3786, 0.6555, 0.4443, 0.6553, 0.4449, 0.8521, 0.3792, 0.8523, 0.9028, 0.2475, 0.9028, 0.1888, 0.935, 0.1888, 0.935, 0.2475, 0.6747, 0.9581, 0.6747, 0.9367, 0.8714, 0.9361, 0.8715, 0.9575, 0.5314, 0.2293, 0.7411, 0.3462, 0.719, 0.7888, 0.5313, 0.7012, 0.6955, 0.1634, 0.9282, 0.1634, 0.8733, 0.7906, 0.6964, 0.7906, 0.696, 0.4708, 0.3843, 0.7042, 0.3843, 0.2756, 0.4107, 0.2756, 0.4107, 0.7042, 0.373, 0.9487, 0.3724, 0.9476, 0.3772, 0.9471, 0.3769, 0.9479, 0.9028, 0.7782, 0.9028, 0.4996, 0.935, 0.4996, 0.935, 0.7782, 0.1566, 0.479, 0.1566, 0.4996, 0.1062, 0.4996, 0.1062, 0.479, 0.9028, 0.2943, 0.9028, 0.2699, 0.935, 0.2699, 0.935, 0.2943, 0.1566, 0.2474, 0.1566, 0.2699, 0.1062, 0.2699, 0.1062, 0.2474, 0.1566, 0.2943, 0.1566, 0.479, 0.1062, 0.479, 0.1062, 0.2943, 0.9028, 0.4996, 0.9028, 0.479, 0.935, 0.479, 0.935, 0.4996, 0.9028, 0.479, 0.9028, 0.2943, 0.935, 0.2943, 0.935, 0.479, 0.1566, 0.2699, 0.1566, 0.2943, 0.1062, 0.2943, 0.1062, 0.2699, 0.1514, 0.9701, 0.1883, 0.9689, 0.1948, 0.9698, 0.1551, 0.971, 0.3633, 0.9483, 0.3618, 0.9474, 0.3724, 0.9476, 0.373, 0.9487, 0.3587, 0.9459, 0.3618, 0.9474, 0.351, 0.9474, 0.3488, 0.946, 0.2068, 0.9683, 0.1883, 0.9689, 0.1828, 0.9675, 0.1994, 0.967, 0.9918, 0.7265, 0.9918, 0.7817, 0.9259, 0.7817, 0.9259, 0.7265, 0.5687, 0.7042, 0.5687, 0.2756, 0.6278, 0.2756, 0.6278, 0.7042, 0.6739, 0.6811, 0.6737, 0.6333, 0.8705, 0.6327, 0.8706, 0.6805, 0.2163, 0.7443, 0.08439, 0.7443, 0.1466, 0.2266, 0.2589, 0.2266, 0.1381, 0.1276, 0.3824, 0.2933, 0.8579, 0.7907, 0.7031, 0.7018, 0.3521, 0.9366, 0.3556, 0.9372, 0.3495, 0.9369, 0.3462, 0.9361, 0.5769, 0.6302, 0.6052, 0.6301, 0.6058, 0.8269, 0.5775, 0.8269, 0.9918, 0.2269, 0.9918, 0.4891, 0.9259, 0.4891, 0.9259, 0.2269, 0.005779, 0.5085, 0.005779, 0.4891, 0.1104, 0.4891, 0.1104, 0.5085, 0.9918, 0.6824, 0.9918, 0.7053, 0.9259, 0.7053, 0.9259, 0.6824, 0.005779, 0.7265, 0.005779, 0.7053, 0.1104, 0.7053, 0.1104, 0.7265, 0.005779, 0.6824, 0.005779, 0.5085, 0.1104, 0.5085, 0.1104, 0.6824, 0.9918, 0.4891, 0.9918, 0.5085, 0.9259, 0.5085, 0.9259, 0.4891, 0.9918, 0.5085, 0.9918, 0.6824, 0.9259, 0.6824, 0.9259, 0.5085, 0.005779, 0.7053, 0.005779, 0.6824, 0.1104, 0.6824, 0.1104, 0.7053, 0.3396, 0.9366, 0.3411, 0.9374, 0.3306, 0.9377, 0.3283, 0.9371, 0.1703, 0.9248, 0.1583, 0.9248, 0.1602, 0.9241, 0.1731, 0.9245, 0.344, 0.939, 0.3411, 0.9374, 0.3495, 0.9369, 0.3511, 0.9388, 0.1323, 0.9248, 0.1583, 0.9248, 0.1579, 0.9257, 0.1323, 0.9257, 0.1104, 0.4891, 0.1104, 0.2269, 0.1571, 0.2269, 0.1571, 0.4891, 0.8693, 0.4996, 0.8693, 0.7782, 0.1909, 0.7782, 0.1909, 0.4996, 0.191, 0.4891, 0.191, 0.2269, 0.8628, 0.2269, 0.8628, 0.4891, 0.9028, 0.4996, 0.9028, 0.7782, 0.8693, 0.7782, 0.8693, 0.4996, 0.1909, 0.4996, 0.1909, 0.7782, 0.1566, 0.7782, 0.1566, 0.4996, 0.1571, 0.4891, 0.1571, 0.2269, 0.191, 0.2269, 0.191, 0.4891, 0.8628, 0.4891, 0.8628, 0.2269, 0.896, 0.2269, 0.896, 0.4891, 0.1062, 0.4996, 0.1062, 0.7782, 0.004078, 0.7782, 0.004077, 0.4996, 0.6, 0.1022, 0.5999, 0.1857, 0.5622, 0.1857, 0.5628, 0.1022, 0.8364, 0.1022, 0.8357, 0.1857, 0.7967, 0.1857, 0.7972, 0.1022, 0.756, 0.1022, 0.7558, 0.1857, 0.7149, 0.1857, 0.7148, 0.1022, 0.6369, 0.2756, 0.6369, 0.7042, 0.6524, 0.7042, 0.6524, 0.2756, 0.4009, 0.2756, 0.4009, 0.7042, 0.437, 0.7042, 0.437, 0.2756, 0.5965, 0.2756, 0.5965, 0.7042, 0.5997, 0.7042, 0.5997, 0.2756, 0.4407, 0.2756, 0.4407, 0.7042, 0.4445, 0.7042, 0.4445, 0.2756, 0.4445, 0.2756, 0.4445, 0.7042, 0.5933, 0.7042, 0.5933, 0.2756, 0.1566, 0.4996, 0.1566, 0.7782, 0.1062, 0.7782, 0.1062, 0.4996, 0.3843, 0.2756, 0.3843, 0.7042, 0.4009, 0.7042, 0.4009, 0.2756, 0.005779, 0.4891, 0.005779, 0.2269, 0.1104, 0.2269, 0.1104, 0.4891, 0.5997, 0.2756, 0.5997, 0.7042, 0.6369, 0.7042, 0.6369, 0.2756, 0.9259, 0.7053, 0.9259, 0.7265, 0.896, 0.7265, 0.896, 0.7053, 0.935, 0.2699, 0.935, 0.2475, 0.9993, 0.2475, 0.9993, 0.2699, 0.1838, 0.08915, 0.1542, 0.2391, 0.03474, 0.1525, 0.108, 7.205e-05, 0.1838, 0.08915, 0.7411, 0.1025, 0.7115, 0.1466, 0.2254, 0.1274, 3.641e-05, 0.2611, 3.426e-05, 0.1888, 0.05983, 0.1888, 0.05984, 0.2611, 0.1104, 0.7817, 0.1104, 0.7265, 0.1571, 0.7265, 0.1571, 0.7817, 0.8693, 0.1888, 0.8693, 0.2475, 0.1909, 0.2474, 0.1909, 0.1888, 0.191, 0.7817, 0.191, 0.7265, 0.8628, 0.7265, 0.8628, 0.7817, 0.9028, 0.1888, 0.9028, 0.2475, 0.8693, 0.2475, 0.8693, 0.1888, 0.1909, 0.1888, 0.1909, 0.2474, 0.1566, 0.2474, 0.1566, 0.1888, 0.1571, 0.7817, 0.1571, 0.7265, 0.191, 0.7265, 0.191, 0.7817, 0.8628, 0.7817, 0.8628, 0.7265, 0.896, 0.7265, 0.896, 0.7817, 0.1062, 0.1888, 0.1062, 0.2474, 0.004076, 0.2474, 0.004076, 0.1888, 0.6006, 0.00901, 0.6005, 0.0266, 0.5632, 0.02659, 0.5633, 0.009002, 0.8369, 0.009055, 0.8368, 0.02664, 0.7977, 0.02663, 0.7978, 0.009047, 0.7565, 0.009039, 0.7564, 0.02663, 0.7152, 0.02662, 0.7153, 0.009032, 0.9093, 0.5192, 0.7891, 0.2467, 0.8936, 0.1514, 0.9999, 0.4668, 0.2616, 0.123, 0.214, 0.1229, 0.2141, 0.1076, 0.2616, 0.1077, 0.2616, 0.8743, 0.2141, 0.8743, 0.2141, 0.8561, 0.2616, 0.8561, 0.05983, 2.445e-05, 0.05983, 0.1888, 2.503e-05, 0.1888, 2.524e-05, 2.445e-05, 0.9028, 0.2699, 0.9028, 0.2475, 0.935, 0.2475, 0.935, 0.2699, 0.1566, 0.1888, 0.1566, 0.2474, 0.1062, 0.2474, 0.1062, 0.1888, 0.9918, 0.7053, 0.9918, 0.7265, 0.9259, 0.7265, 0.9259, 0.7053, 0.005778, 0.7817, 0.005779, 0.7265, 0.1104, 0.7265, 0.1104, 0.7817, 0.7115, 0.1466, 0.7149, 0.2135, 0.2122, 0.1921, 0.2254, 0.1274, 0.7411, 0.1025, 0.7891, 0.2467, 0.7149, 0.2135, 0.7115, 0.1466, 0.1542, 0.2391, 0.1838, 0.08915, 0.2254, 0.1274, 0.2122, 0.1921, 0.7891, 0.2467, 0.1542, 0.2391, 0.2122, 0.1921, 0.7149, 0.2135, 0.8355, 0.1948, 0.8744, 0.1942, 0.8736, 0.9979, 0.8351, 0.9979, 0.9137, 0.009069, 0.8761, 0.009062, 0.8762, -0.00193, 0.9137, -0.001923, 0.9125, 0.1857, 0.9124, 0.1936, 0.8744, 0.1942, 0.8747, 0.1857, 0.9132, 0.09605, 0.9131, 0.1022, 0.8756, 0.1022, 0.8756, 0.09605, 0.9136, 0.02666, 0.9135, 0.0334, 0.876, 0.03339, 0.876, 0.02665, 0.9135, 0.04069, 0.9132, 0.09605, 0.8756, 0.09605, 0.8759, 0.04068, 0.9135, 0.0334, 0.9135, 0.04069, 0.8759, 0.04068, 0.876, 0.03339, 0.9131, 0.1022, 0.9125, 0.1857, 0.8747, 0.1857, 0.8756, 0.1022, 0.9137, 0.009069, 0.9136, 0.02666, 0.876, 0.02665, 0.8761, 0.009062, 0.6762, 0.1857, 0.6765, 0.1948, 0.6378, 0.1942, 0.6375, 0.1857, 0.6761, 0.09601, 0.6761, 0.1022, 0.6373, 0.1022, 0.6373, 0.09601, 0.6765, 0.02661, 0.6765, 0.03335, 0.6377, 0.03334, 0.6377, 0.0266, 0.6764, 0.04064, 0.6761, 0.09601, 0.6373, 0.09601, 0.6377, 0.04063, 0.6765, 0.03335, 0.6764, 0.04064, 0.6377, 0.04063, 0.6377, 0.03334, 0.6766, 0.009024, 0.6378, 0.009017, 0.6379, -0.001975, 0.6767, -0.001968, 0.5999, 0.1936, 0.6378, 0.1942, 0.6395, 0.9979, 0.6009, 0.9979, 0.6761, 0.1022, 0.6762, 0.1857, 0.6375, 0.1857, 0.6373, 0.1022, 0.6766, 0.009024, 0.6765, 0.02661, 0.6377, 0.0266, 0.6378, 0.009017, 0.2112, 0.1963, 0.1719, 0.1963, 0.1696, 0.1281, 0.2096, 0.1281, 0.6745, 0.8904, 0.6745, 0.8855, 0.8713, 0.8849, 0.8713, 0.8897, 0.7925, 0.7443, 0.7791, 0.7443, 0.7384, 0.2266, 0.7498, 0.2266, 0.7146, 0.7862, 0.2852, 0.7861, 0.2852, 0.7728, 0.7146, 0.7729, 0.4559, 0.9438, 0.4562, 0.9439, 0.4495, 0.9441, 0.4492, 0.9439, 0.2141, 0.8926, 0.09, 0.8926, 0.09, 0.8743, 0.2141, 0.8743, 0.313, 0.8926, 0.2616, 0.8926, 0.2616, 0.8743, 0.313, 0.8743, 0.7472, 0.8926, 0.7036, 0.8926, 0.7036, 0.8743, 0.7472, 0.8743, 0.7036, 0.8926, 0.313, 0.8926, 0.313, 0.8743, 0.7036, 0.8743, 0.358, 0.9455, 0.3584, 0.9457, 0.3484, 0.9459, 0.3481, 0.9457, 0.3587, 0.9459, 0.3584, 0.9457, 0.3655, 0.9456, 0.3658, 0.9457, 0.1346, 0.1964, 0.1719, 0.1963, 0.1742, 0.9979, 0.1358, 0.9979, 0.437, 0.2756, 0.437, 0.7042, 0.4407, 0.7042, 0.4407, 0.2756, 0.2616, 0.8926, 0.2141, 0.8926, 0.2141, 0.8743, 0.2616, 0.8743, 0.6739, 0.6893, 0.6739, 0.6852, 0.8707, 0.6846, 0.8707, 0.6887, 0.2387, 0.7443, 0.2275, 0.7443, 0.2685, 0.2266, 0.278, 0.2266, 0.3718, 0.1963, 0.4108, 0.1964, 0.4085, 0.9979, 0.37, 0.9979, 0.4376, 0.176, 0.4277, 0.8223, 0.4115, 0.843, 0.3852, 0.8604, 0.3225, 0.8587, 0.3132, 0.8391, 0.3039, 0.8195, 0.289, 0.8033, 0.2741, 0.7871, 0.2536, 0.7866, 0.2332, 0.786, 0.2181, 0.8021, 0.2029, 0.8181, 0.1933, 0.8376, 0.1837, 0.8571, 0.1234, 0.8585, 0.09519, 0.8411, 0.07912, 0.8203, 0.07101, 0.1769, 0.08654, 0.1554, 0.1061, 0.1423, 0.1487, 0.1414, 0.1572, 0.1404, 0.1658, 0.1396, 0.3417, 0.1396, 0.3507, 0.1397, 0.3596, 0.1399, 0.4039, 0.1411, 0.422, 0.1544, 0.4479, 0.1964, 0.4108, 0.1964, 0.413, 0.1281, 0.4491, 0.1281, 0.7147, 0.2361, 0.2852, 0.236, 0.2852, 0.2249, 0.7147, 0.225, 0.214, 0.1382, 0.08989, 0.1379, 0.08991, 0.1226, 0.214, 0.1229, 0.313, 0.1382, 0.2616, 0.1382, 0.2616, 0.123, 0.313, 0.123, 0.7472, 0.1382, 0.7036, 0.1382, 0.7036, 0.123, 0.7472, 0.123, 0.7036, 0.1382, 0.313, 0.1382, 0.313, 0.123, 0.7036, 0.123, 0.4419, 0.9372, 0.4422, 0.9374, 0.4355, 0.9375, 0.4352, 0.9374, 0.344, 0.939, 0.3443, 0.9391, 0.3344, 0.9393, 0.3341, 0.9391, 0.3446, 0.9392, 0.3443, 0.9391, 0.3514, 0.939, 0.3517, 0.9391, 0.5933, 0.2756, 0.5933, 0.7042, 0.5965, 0.7042, 0.5965, 0.2756, 0.2616, 0.1382, 0.214, 0.1382, 0.214, 0.1229, 0.2616, 0.123, 0.6375, 0.1857, 0.6378, 0.1942, 0.5999, 0.1936, 0.5999, 0.1857, 0.6373, 0.09601, 0.6373, 0.1022, 0.6, 0.1022, 0.6001, 0.096, 0.6377, 0.0266, 0.6377, 0.03334, 0.6004, 0.03334, 0.6005, 0.0266, 0.6377, 0.04063, 0.6373, 0.09601, 0.6001, 0.096, 0.6004, 0.04063, 0.6377, 0.03334, 0.6377, 0.04063, 0.6004, 0.04063, 0.6004, 0.03334, 0.6378, 0.009017, 0.6006, 0.00901, 0.6006, -0.001983, 0.6379, -0.001975, 0.6373, 0.1022, 0.6375, 0.1857, 0.5999, 0.1857, 0.6, 0.1022, 0.6378, 0.009017, 0.6377, 0.0266, 0.6005, 0.0266, 0.6006, 0.00901, 0.562, 0.193, 0.5999, 0.1936, 0.6009, 0.9979, 0.5624, 0.9979, 0.6378, 0.1942, 0.6765, 0.1948, 0.678, 0.9979, 0.6395, 0.9979, 0.7149, 0.1857, 0.7152, 0.1954, 0.6765, 0.1948, 0.6762, 0.1857, 0.7149, 0.09602, 0.7148, 0.1022, 0.6761, 0.1022, 0.6761, 0.09601, 0.7152, 0.02662, 0.7152, 0.03336, 0.6765, 0.03335, 0.6765, 0.02661, 0.7152, 0.04065, 0.7149, 0.09602, 0.6761, 0.09601, 0.6764, 0.04064, 0.7152, 0.03336, 0.7152, 0.04065, 0.6764, 0.04064, 0.6765, 0.03335, 0.7153, 0.009032, 0.6766, 0.009024, 0.6767, -0.001968, 0.7154, -0.001961, 0.7148, 0.1022, 0.7149, 0.1857, 0.6762, 0.1857, 0.6761, 0.1022, 0.7153, 0.009032, 0.7152, 0.02662, 0.6765, 0.02661, 0.6766, 0.009024, 0.7967, 0.1857, 0.7966, 0.1953, 0.7559, 0.1953, 0.7558, 0.1857, 0.7973, 0.09603, 0.7972, 0.1022, 0.756, 0.1022, 0.7561, 0.09603, 0.7977, 0.02663, 0.7976, 0.03337, 0.7564, 0.03337, 0.7564, 0.02663, 0.7976, 0.04066, 0.7973, 0.09603, 0.7561, 0.09603, 0.7564, 0.04066, 0.7976, 0.03337, 0.7976, 0.04066, 0.7564, 0.04066, 0.7564, 0.03337, 0.7152, 0.1954, 0.7559, 0.1953, 0.7566, 0.9979, 0.7165, 0.9979, 0.7978, 0.009047, 0.7565, 0.009039, 0.7566, -0.001953, 0.7978, -0.001945, 0.7972, 0.1022, 0.7967, 0.1857, 0.7558, 0.1857, 0.756, 0.1022, 0.7978, 0.009047, 0.7977, 0.02663, 0.7564, 0.02663, 0.7565, 0.009039, 0.8761, 0.009062, 0.8369, 0.009055, 0.837, -0.001938, 0.8762, -0.00193, 0.8747, 0.1857, 0.8744, 0.1942, 0.8355, 0.1948, 0.8357, 0.1857, 0.8756, 0.09605, 0.8756, 0.1022, 0.8364, 0.1022, 0.8364, 0.09604, 0.876, 0.02665, 0.876, 0.03339, 0.8368, 0.03338, 0.8368, 0.02664, 0.8759, 0.04068, 0.8756, 0.09605, 0.8364, 0.09604, 0.8368, 0.04067, 0.876, 0.03339, 0.8759, 0.04068, 0.8368, 0.04067, 0.8368, 0.03338, 0.8756, 0.1022, 0.8747, 0.1857, 0.8357, 0.1857, 0.8364, 0.1022, 0.8761, 0.009062, 0.876, 0.02665, 0.8368, 0.02664, 0.8369, 0.009055, 0.7966, 0.1953, 0.8355, 0.1948, 0.8351, 0.9979, 0.7966, 0.9979, 0.8744, 0.1942, 0.9124, 0.1936, 0.9122, 0.9979, 0.8736, 0.9979, 0.9512, 0.009076, 0.9137, 0.009069, 0.9137, -0.001923, 0.9513, -0.001916, 0.9503, 0.1857, 0.9504, 0.1929, 0.9124, 0.1936, 0.9125, 0.1857, 0.9507, 0.09606, 0.9507, 0.1022, 0.9131, 0.1022, 0.9132, 0.09605, 0.9511, 0.02666, 0.9511, 0.0334, 0.9135, 0.0334, 0.9136, 0.02666, 0.951, 0.04069, 0.9507, 0.09606, 0.9132, 0.09605, 0.9135, 0.04069, 0.9511, 0.0334, 0.951, 0.04069, 0.9135, 0.04069, 0.9135, 0.0334, 0.9507, 0.1022, 0.9503, 0.1857, 0.9125, 0.1857, 0.9131, 0.1022, 0.9512, 0.009076, 0.9511, 0.02666, 0.9136, 0.02666, 0.9137, 0.009069, 0.3328, 0.1963, 0.2916, 0.1963, 0.2917, 0.1281, 0.3338, 0.1281, 0.2504, 0.1963, 0.2916, 0.1963, 0.2914, 0.9979, 0.2512, 0.9979, 0.1719, 0.1963, 0.2112, 0.1963, 0.2127, 0.9979, 0.1742, 0.9979, 0.2504, 0.1963, 0.2112, 0.1963, 0.2096, 0.1281, 0.2496, 0.1281, 0.1719, 0.1963, 0.1346, 0.1964, 0.1333, 0.1281, 0.1696, 0.1281, 0.09732, 0.1964, 0.1346, 0.1964, 0.1358, 0.9979, 0.09732, 0.9979, 0.4108, 0.1964, 0.3718, 0.1963, 0.3734, 0.1281, 0.413, 0.1281, 0.3328, 0.1963, 0.3718, 0.1963, 0.37, 0.9979, 0.3315, 0.9979, 0.4108, 0.1964, 0.4479, 0.1964, 0.4469, 0.9979, 0.4085, 0.9979, 0.4851, 0.1964, 0.4479, 0.1964, 0.4491, 0.1281, 0.4852, 0.1281, 0.4851, 0.1964, 0.5247, 0.1946, 0.5248, 0.9979, 0.4854, 0.9979, 0.02038, 0.1929, 0.05809, 0.1946, 0.05778, 0.9979, 0.02038, 0.9979])
me_cube.materials.append(mat_smoothmetal)
me_cube.materials.append(mat_glass)
me_cube.use_remesh_preserve_volume = False
me_cube.use_remesh_preserve_attributes = False
me_cube.use_mirror_vertex_groups = False
me_cube.update()

# ---- objects
ob_kiuas = bpy.data.objects.new('Kiuas', me_cube)

# ---- transforms, parenting, visibility, modifiers, constraints
ob_kiuas.location = (0.0, 0.0, 0.0)
ob_kiuas.scale = (-1.0, 1.0, 1.0)
ob_kiuas.lock_rotations_4d = False
ob_kiuas.empty_display_type = 'ARROWS'
ob_kiuas.lineart.crease_threshold = 0.0

# ---- collection membership
col_collection_1.objects.link(ob_kiuas)

# ---- scene / render settings (as saved in the file)
scene.frame_start = 1; scene.frame_end = 250; scene.frame_set(1)
scene.render.engine = 'CYCLES'
scene.render.image_settings.compression = 90
scene.render.resolution_percentage = 50
scene.render.dither_intensity = 0.0
scene.cycles.use_denoising = False
scene.cycles.samples = 10
scene.cycles.sampling_pattern = 'TABULATED_SOBOL'
scene.cycles.light_sampling_threshold = 0.0
scene.cycles.use_adaptive_sampling = False
scene.cycles.use_light_tree = False
scene.cycles.blur_glossy = 0.0
scene.cycles.volume_bounces = 1
scene.cycles.pixel_filter_type = 'GAUSSIAN'
scene.cycles.sample_clamp_indirect = 0.0
scene.view_settings.view_transform = 'Standard'
bpy.context.view_layer.update()

# ---- added for rendering (the .blend has no active camera and no usable light): camera, sun
cam_auto = bpy.data.cameras.new('AutoCamera')
cam_auto.lens = 50.0
cam_auto.sensor_width = 36.0
cam_auto.clip_end = 1000.0
ob_auto_camera = bpy.data.objects.new('AutoCamera', cam_auto)
scene.collection.objects.link(ob_auto_camera)
ob_auto_camera.location = (8.19725, -9.78275, 9.12673)
ob_auto_camera.rotation_euler = (1.09748, -7.21219e-08, 0.694738)
scene.camera = ob_auto_camera
light_auto_sun = bpy.data.lights.new('AutoSun', 'SUN')
light_auto_sun.energy = 3.0
light_auto_sun.angle = 0.0523599
ob_auto_sun = bpy.data.objects.new('AutoSun', light_auto_sun)
scene.collection.objects.link(ob_auto_sun)
ob_auto_sun.rotation_euler = (0.872665, 0.174533, 0.523599)
bpy.context.view_layer.update()
